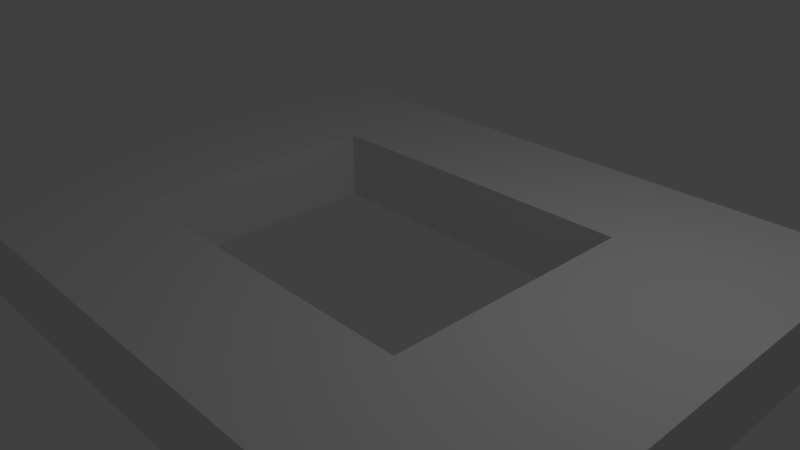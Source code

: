 # Source: frame.blend  (saved by Blender 2.78.0; exported with 4.5.12 LTS)
import bpy
from mathutils import Matrix  # noqa: F401  (used for matrix-valued properties, if any)

bpy.ops.wm.read_factory_settings(use_empty=True)
scene = bpy.context.scene
scene.name = 'Scene'

# ---- collections
col_collection_1 = bpy.data.collections.new('Collection 1'); scene.collection.children.link(col_collection_1)

# ---- materials (node trees are filled in below, after node groups)
mat_material = bpy.data.materials.new('Material')
mat_material.alpha_threshold = 0.0
mat_material.use_transparent_shadow = False
mat_material.roughness = 0.5
mat_material.line_color = (0.0, 0.0, 0.0, 1.0)

# ---- material node trees

# ---- world
world_world = bpy.data.worlds.new('World'); scene.world = world_world
world_world.color = (0.05088, 0.05088, 0.05088)
world_world.use_sun_shadow = False
world_world.sun_shadow_jitter_overblur = 0.0
world_world.cycles.sampling_method = 'MANUAL'

# ---- cameras
cam_camera = bpy.data.cameras.new('Camera')
cam_camera.clip_end = 100.0
cam_camera.lens = 35.0
cam_camera.sensor_width = 32.0
cam_camera.sensor_height = 18.0
cam_camera.ortho_scale = 7.314
cam_camera.dof.focus_distance = 0.0
cam_camera.dof.aperture_fstop = 128.0

# ---- lights
light_lamp = bpy.data.lights.new('Lamp', 'POINT')
light_lamp.transmission_factor = 0.0
light_lamp.cutoff_distance = 30.0
light_lamp.energy = 100.0
light_lamp.shadow_buffer_clip_start = 1.001
light_lamp.shadow_soft_size = 0.1
light_lamp.shadow_maximum_resolution = 0.006
light_lamp.use_absolute_resolution = True

# ---- meshes
me_cube = bpy.data.meshes.new('Cube')
me_cube.from_pydata([(1.0, 1.0, -1.0), (1.0, -1.0, -1.0), (-1.0, -1.0, -1.0), (-1.0, 1.0, -1.0), (1.0, 1.0, 1.0), (1.0, -1.0, 1.0), (-1.0, -1.0, 1.0), (-1.0, 1.0, 1.0), (1.0, -5.96e-08, -1.0), (1.788e-07, 1.0, -1.0), (0.0, -1.0, -1.0), (-1.0, 2.98e-07, -1.0), (1.0, -5.364e-07, 1.0), (2.384e-07, 1.0, 1.0), (-5.364e-07, -1.0, 1.0), (-1.0, 1.788e-07, 1.0), (5.96e-08, 1.192e-07, -1.0), (1.0, -0.5, -1.0), (-0.5, 1.0, -1.0), (1.0, 1.0, 0.0), (-0.5, -1.0, -1.0), (1.0, -1.0, 0.0), (-1.0, 0.5, -1.0), (-1.0, -1.0, 0.0), (-1.0, 1.0, 0.0), (1.0, -0.5, 1.0), (-0.5, 1.0, 1.0), (-0.5, -1.0, 1.0), (-1.0, 0.5, 1.0), (1.0, 0.5, -1.0), (0.5, 1.0, -1.0), (0.5, -1.0, -1.0), (-1.0, -0.5, -1.0), (1.0, 0.5, 1.0), (0.5, 1.0, 1.0), (0.5, -1.0, 1.0), (-1.0, -0.5, 1.0), (2.086e-07, 1.0, 0.0), (-1.0, 2.384e-07, 0.0), (-2.682e-07, -1.0, 0.0), (1.0, -2.98e-07, 0.0), (-3.427e-07, -0.5, 1.0), (4.47e-08, 0.5, 1.0), (0.5, -3.576e-07, 1.0), (-0.5, 0.0, 1.0), (-0.5, 2.086e-07, -1.0), (0.5, 2.98e-08, -1.0), (1.192e-07, 0.5, -1.0), (2.98e-08, -0.5, -1.0), (0.5, -0.5, -1.0), (0.5, 0.5, -1.0), (-0.5, 0.5, -1.0), (-0.5, 0.5, 1.0), (0.5, 0.5, 1.0), (0.5, -0.5, 1.0), (1.0, 0.5, 0.0), (0.5, -1.0, 0.0), (-1.0, -0.5, 0.0), (0.5, 1.0, 0.0), (-0.5, 1.0, 0.0), (-1.0, 0.5, 0.0), (-0.5, -1.0, 0.0), (1.0, -0.5, 0.0), (-0.5, -0.5, 1.0), (-0.5, -0.5, -1.0), (4.47e-08, 0.5, -1.005), (-1.49e-07, -1.788e-07, -1.005), (-0.5, 0.0, -1.005), (-3.427e-07, -0.5, -1.005), (0.5, -3.576e-07, -1.005), (-0.5, 0.5, -1.005), (0.5, 0.5, -1.005), (0.5, -0.5, -1.005), (-0.5, -0.5, -1.005)], [(46, 16), (48, 16), (16, 45), (16, 47), (65, 66), (67, 66), (66, 68), (66, 69)], [(64, 20, 2, 32), (63, 36, 6, 27), (62, 25, 5, 21), (61, 27, 6, 23), (60, 28, 7, 24), (59, 18, 3, 24), (58, 30, 9, 37), (57, 36, 15, 38), (56, 35, 14, 39), (55, 33, 12, 40), (54, 41, 14, 35), (52, 44, 67, 70), (52, 28, 15, 44), (51, 45, 11, 22), (49, 31, 10, 48), (8, 17, 49, 46), (17, 1, 31, 49), (30, 50, 47, 9), (0, 29, 50, 30), (29, 8, 46, 50), (18, 51, 22, 3), (9, 47, 51, 18), (41, 54, 72, 68), (13, 26, 52, 42), (26, 7, 28, 52), (33, 53, 43, 12), (4, 34, 53, 33), (34, 13, 42, 53), (25, 54, 35, 5), (12, 43, 54, 25), (42, 52, 70, 65), (29, 55, 40, 8), (0, 19, 55, 29), (19, 4, 33, 55), (31, 56, 39, 10), (1, 21, 56, 31), (21, 5, 35, 56), (32, 57, 38, 11), (2, 23, 57, 32), (23, 6, 36, 57), (34, 58, 37, 13), (4, 19, 58, 34), (19, 0, 30, 58), (26, 59, 24, 7), (13, 37, 59, 26), (37, 9, 18, 59), (22, 60, 24, 3), (11, 38, 60, 22), (38, 15, 28, 60), (20, 61, 23, 2), (10, 39, 61, 20), (39, 14, 27, 61), (17, 62, 21, 1), (8, 40, 62, 17), (40, 12, 25, 62), (41, 63, 27, 14), (63, 41, 68, 73), (44, 15, 36, 63), (45, 64, 32, 11), (48, 10, 20, 64), (54, 43, 69, 72), (53, 42, 65, 71), (44, 63, 73, 67), (43, 53, 71, 69)])
me_cube.materials.append(mat_material)
me_cube.use_remesh_preserve_volume = False
me_cube.use_remesh_preserve_attributes = False
me_cube.use_mirror_vertex_groups = False
me_cube.update()

# ---- objects
ob_cube = bpy.data.objects.new('Cube', me_cube)
ob_lamp = bpy.data.objects.new('Lamp', light_lamp)
ob_camera = bpy.data.objects.new('Camera', cam_camera)

# ---- transforms, parenting, visibility, modifiers, constraints
ob_cube.location = (0.0, 0.0, 0.0)
ob_cube.scale = (4.8, 3.6, 0.5)
ob_cube.lock_rotations_4d = False
ob_cube.empty_display_type = 'ARROWS'
ob_cube.lineart.crease_threshold = 0.0
ob_lamp.location = (4.076, 1.005, 5.904)
ob_lamp.rotation_euler = (0.6503, 0.05522, 1.866)
ob_lamp.lock_rotations_4d = False
ob_lamp.empty_display_type = 'ARROWS'
ob_lamp.color = (0.0, 0.0, 0.0, 0.0)
ob_lamp.lineart.crease_threshold = 0.0
ob_camera.location = (7.481, -6.508, 5.344)
ob_camera.rotation_euler = (1.109, 0.0, 0.8149)
ob_camera.lock_rotations_4d = False
ob_camera.empty_display_type = 'ARROWS'
ob_camera.color = (0.0, 0.0, 0.0, 0.0)
ob_camera.display_type = 'WIRE'
ob_camera.lineart.crease_threshold = 0.0

# ---- collection membership
col_collection_1.objects.link(ob_cube)
col_collection_1.objects.link(ob_lamp)
col_collection_1.objects.link(ob_camera)

# ---- scene / render settings (as saved in the file)
scene.camera = ob_camera
scene.frame_start = 1; scene.frame_end = 250; scene.frame_set(1)
scene.render.engine = 'BLENDER_EEVEE_NEXT'
scene.render.resolution_percentage = 50
scene.render.dither_intensity = 0.0
scene.cycles.use_denoising = False
scene.cycles.samples = 128
scene.cycles.sampling_pattern = 'TABULATED_SOBOL'
scene.cycles.light_sampling_threshold = 0.0
scene.cycles.use_adaptive_sampling = False
scene.cycles.use_light_tree = False
scene.cycles.blur_glossy = 0.0
scene.cycles.sample_clamp_indirect = 0.0
scene.view_settings.view_transform = 'Standard'
bpy.context.view_layer.update()
